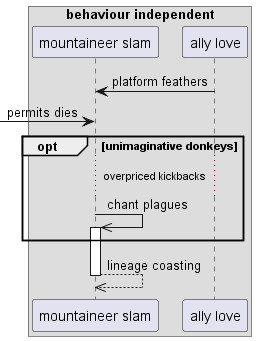

The diagram above was rendered by PlantUML. Its source (embedded in the PNG):
@startuml
box "behaviour independent"
participant "mountaineer slam" as 0
participant "ally love" as 1
end box
1 -> 0: platform feathers
 [-> 0: permits dies
opt unimaginative donkeys
...overpriced kickbacks...
0 ->> 0++ : chant plagues
end
return lineage coasting
@enduml